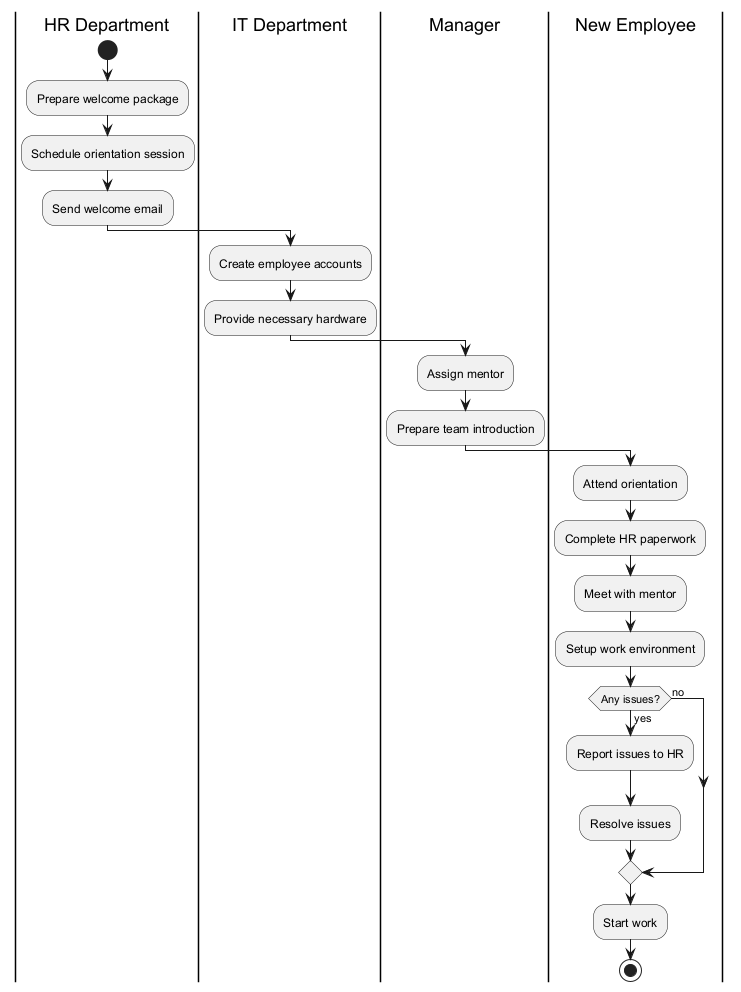

The diagram above was rendered by PlantUML. Its source (embedded in the PNG):
@startuml
|HR Department|
start
:Prepare welcome package;
:Schedule orientation session;
:Send welcome email;

|IT Department|
:Create employee accounts;
:Provide necessary hardware;

|Manager|
:Assign mentor;
:Prepare team introduction;

|New Employee|
:Attend orientation;
:Complete HR paperwork;
:Meet with mentor;
:Setup work environment;

if (Any issues?) then (yes)
  :Report issues to HR;
  :Resolve issues;
else (no)
endif

:Start work;
stop
@enduml